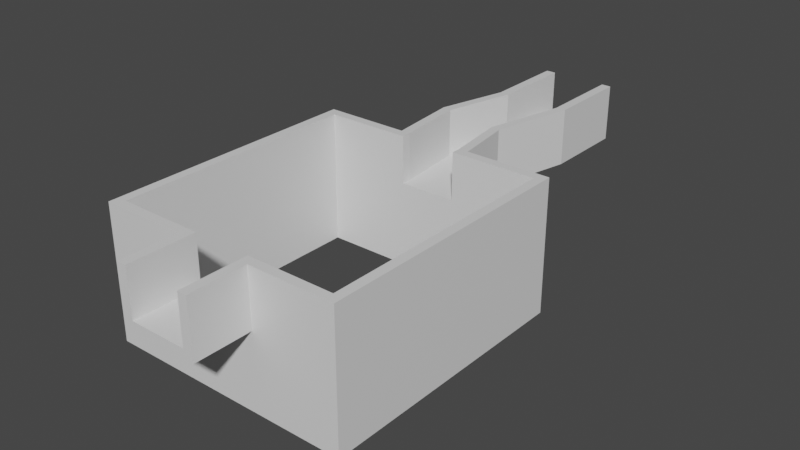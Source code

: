 # Source: Level_0.blend  (saved by Blender 3.1.7; exported with 4.5.12 LTS)
import bpy
from mathutils import Matrix  # noqa: F401  (used for matrix-valued properties, if any)

bpy.ops.wm.read_factory_settings(use_empty=True)
scene = bpy.context.scene
scene.name = 'Scene'

# ---- collections
col_collection = bpy.data.collections.new('Collection'); scene.collection.children.link(col_collection)

# ---- materials (node trees are filled in below, after node groups)
mat_material = bpy.data.materials.new('Material')
mat_material.alpha_threshold = 0.0
mat_material.line_color = (0.0, 0.0, 0.0, 1.0)

# ---- material node trees
mat_material.use_nodes = True; mat_material.node_tree.nodes.clear()
_N = mat_material.node_tree.nodes; _L = mat_material.node_tree.links
n0 = _N.new('ShaderNodeOutputMaterial'); n0.name = 'Material Output'; n0.location = (300, 300)
n1 = _N.new('ShaderNodeBsdfPrincipled'); n1.name = 'Principled BSDF'; n1.location = (10, 300)
n1.distribution = 'GGX'
n1.subsurface_method = 'RANDOM_WALK_SKIN'
n1.inputs[2].default_value = 0.4
n1.inputs[3].default_value = 1.45
n1.inputs[27].default_value = (0.0, 0.0, 0.0, 1.0)
n1.inputs[28].default_value = 1.0
_L.new(n1.outputs[0], n0.inputs[0])
n0.is_active_output = True

# ---- world
world_world = bpy.data.worlds.new('World'); scene.world = world_world
world_world.use_nodes = True; world_world.node_tree.nodes.clear()
_N = world_world.node_tree.nodes; _L = world_world.node_tree.links
n0 = _N.new('ShaderNodeOutputWorld'); n0.name = 'World Output'; n0.location = (300, 300)
n1 = _N.new('ShaderNodeBackground'); n1.name = 'Background'; n1.location = (10, 300)
n1.inputs[0].default_value = (0.05088, 0.05088, 0.05088, 1.0)
_L.new(n1.outputs[0], n0.inputs[0])
n0.is_active_output = True
world_world.color = (0.05088, 0.05088, 0.05088)
world_world.use_sun_shadow = False
world_world.sun_shadow_jitter_overblur = 0.0

# ---- meshes
me_cube = bpy.data.meshes.new('Cube')
me_cube.from_pydata([(3.0, 1.0, 0.0), (3.0, 1.0, -1.0), (3.0, -1.0, 0.0), (3.0, -1.0, -1.0), (-3.0, 1.0, 0.0), (-3.0, 1.0, -1.0), (-3.0, -1.0, 0.0), (-3.0, -1.0, -1.0), (4.0, 1.0, 0.0), (4.0, 1.0, -1.0), (4.0, -1.0, 0.0), (4.0, -1.0, -1.0), (-4.0, 1.0, -1.0), (-4.0, -1.0, -1.0), (-4.0, -1.0, 0.0), (-4.0, 1.0, 0.0), (3.0, 1.0, 5.0), (3.0, -1.0, 5.0), (-3.0, -1.0, 5.0), (-3.0, 1.0, 5.0), (4.0, 1.0, 5.0), (4.0, -1.0, 5.0), (-4.0, -1.0, 5.0), (-4.0, 1.0, 5.0), (-3.0, -8.0, -1.0), (-3.0, -8.0, 0.0), (3.0, -8.0, 0.0), (3.0, -8.0, -1.0), (4.0, -8.0, 0.0), (4.0, -8.0, -1.0), (-4.0, -8.0, -1.0), (-4.0, -8.0, 0.0), (4.0, -8.0, 5.0), (3.0, -8.0, 5.0), (-4.0, -8.0, 5.0), (-3.0, -8.0, 5.0), (-4.954, -15.48, -1.0), (-4.954, -15.48, 0.0), (0.9544, -16.52, 0.0), (0.9544, -16.52, -1.0), (1.939, -16.69, 0.0), (1.939, -16.69, -1.0), (-5.939, -15.31, -1.0), (-5.939, -15.31, 0.0), (1.939, -16.69, 5.0), (0.9544, -16.52, 5.0), (-5.939, -15.31, 5.0), (-4.954, -15.48, 5.0), (-4.216, -22.89, -1.0), (-4.216, -22.89, 0.0), (1.784, -22.89, 0.0), (1.784, -22.89, -1.0), (2.784, -22.89, 0.0), (2.784, -22.89, -1.0), (-5.216, -22.89, -1.0), (-5.216, -22.89, 0.0), (2.784, -22.89, 5.0), (1.784, -22.89, 5.0), (-5.216, -22.89, 5.0), (-4.216, -22.89, 5.0), (-4.216, -23.89, -1.0), (-4.216, -23.89, 0.0), (1.784, -23.89, 0.0), (1.784, -23.89, -1.0), (2.784, -23.89, 0.0), (2.784, -23.89, -1.0), (-5.216, -23.89, -1.0), (-5.216, -23.89, 0.0), (2.784, -23.89, 5.0), (1.784, -23.89, 5.0), (-5.216, -23.89, 5.0), (-4.216, -23.89, 5.0), (-13.22, -23.89, 5.0), (-13.22, -22.89, 5.0), (-13.22, -22.89, 0.0), (-13.22, -23.89, 0.0), (-13.22, -23.89, -1.0), (-13.22, -22.89, -1.0), (10.78, -22.89, 0.0), (10.78, -22.89, -1.0), (10.78, -22.89, 5.0), (10.78, -23.89, 0.0), (10.78, -23.89, -1.0), (10.78, -23.89, 5.0), (11.78, -22.89, 0.0), (11.78, -22.89, -1.0), (11.78, -22.89, 5.0), (11.78, -23.89, 0.0), (11.78, -23.89, -1.0), (11.78, -23.89, 5.0), (-14.22, -23.89, 5.0), (-14.22, -22.89, 5.0), (-14.22, -22.89, 0.0), (-14.22, -23.89, 0.0), (-14.22, -23.89, -1.0), (-14.22, -22.89, -1.0), (-4.216, -22.89, -9.0), (1.784, -22.89, -9.0), (2.784, -22.89, -9.0), (-5.216, -23.89, -9.0), (-5.216, -22.89, -9.0), (-4.216, -23.89, -9.0), (1.784, -23.89, -9.0), (2.784, -23.89, -9.0), (-13.22, -23.89, -9.0), (-13.22, -22.89, -9.0), (10.78, -22.89, -9.0), (10.78, -23.89, -9.0), (11.78, -22.89, -9.0), (11.78, -23.89, -9.0), (-14.22, -23.89, -9.0), (-14.22, -22.89, -9.0), (-13.22, -49.89, 0.0), (-14.22, -49.89, 0.0), (-13.22, -49.89, -1.0), (-13.22, -49.89, 5.0), (10.78, -49.89, 0.0), (10.78, -49.89, -1.0), (10.78, -49.89, 5.0), (11.78, -49.89, 0.0), (11.78, -49.89, -1.0), (11.78, -49.89, 5.0), (-14.22, -49.89, -1.0), (-14.22, -49.89, 5.0), (11.78, -49.89, -9.0), (10.78, -49.89, -9.0), (-14.22, -49.89, -9.0), (-13.22, -49.89, -9.0), (-13.22, -50.89, 0.0), (-14.22, -50.89, 0.0), (-13.22, -50.89, -1.0), (-13.22, -50.89, 5.0), (10.78, -50.89, 0.0), (10.78, -50.89, -1.0), (10.78, -50.89, 5.0), (11.78, -50.89, 0.0), (11.78, -50.89, -1.0), (11.78, -50.89, 5.0), (-14.22, -50.89, -1.0), (-14.22, -50.89, 5.0), (11.78, -50.89, -9.0), (10.78, -50.89, -9.0), (-14.22, -50.89, -9.0), (-13.22, -50.89, -9.0), (-4.216, -49.89, -1.0), (-4.216, -49.89, 0.0), (1.784, -49.89, 0.0), (1.784, -49.89, -1.0), (2.784, -49.89, 0.0), (2.784, -49.89, -1.0), (-5.216, -49.89, -1.0), (-5.216, -49.89, 0.0), (2.784, -49.89, 5.0), (1.784, -49.89, 5.0), (-5.216, -49.89, 5.0), (-4.216, -49.89, 5.0), (-4.216, -50.89, -1.0), (-4.216, -50.89, 0.0), (1.784, -50.89, 0.0), (1.784, -50.89, -1.0), (2.784, -50.89, 0.0), (2.784, -50.89, -1.0), (-5.216, -50.89, -1.0), (-5.216, -50.89, 0.0), (2.784, -50.89, 5.0), (1.784, -50.89, 5.0), (-5.216, -50.89, 5.0), (-4.216, -50.89, 5.0), (-4.216, -49.89, -9.0), (1.784, -49.89, -9.0), (2.784, -49.89, -9.0), (-5.216, -49.89, -9.0), (-4.216, -50.89, -9.0), (1.784, -50.89, -9.0), (2.784, -50.89, -9.0), (-5.216, -50.89, -9.0), (-4.216, -56.89, -1.0), (-4.216, -56.89, 0.0), (1.784, -56.89, 0.0), (1.784, -56.89, -1.0), (2.784, -56.89, 0.0), (2.784, -56.89, -1.0), (-5.216, -56.89, -1.0), (-5.216, -56.89, 0.0), (1.784, -56.89, 5.0), (2.784, -56.89, 5.0), (-5.216, -56.89, 5.0), (-4.216, -56.89, 5.0)], [], [(0, 4, 6, 2), (18, 22, 34, 35), (5, 7, 13, 12), (5, 1, 3, 7), (14, 13, 30, 31), (5, 4, 0, 1), (9, 8, 10, 11), (1, 0, 8, 9), (3, 1, 9, 11), (4, 15, 23, 19), (13, 14, 15, 12), (21, 17, 33, 32), (4, 5, 12, 15), (13, 7, 24, 30), (16, 17, 21, 20), (18, 19, 23, 22), (6, 4, 19, 18), (8, 0, 16, 20), (0, 2, 17, 16), (17, 2, 26, 33), (10, 8, 20, 21), (15, 14, 22, 23), (35, 34, 46, 47), (29, 28, 40, 41), (25, 35, 47, 37), (31, 30, 42, 43), (32, 33, 45, 44), (7, 3, 27, 24), (10, 21, 32, 28), (22, 14, 31, 34), (3, 11, 29, 27), (6, 18, 35, 25), (2, 6, 25, 26), (11, 10, 28, 29), (45, 38, 50, 57), (38, 37, 49, 50), (40, 44, 56, 52), (39, 41, 53, 51), (46, 43, 55, 58), (30, 24, 36, 42), (34, 31, 43, 46), (27, 29, 41, 39), (28, 32, 44, 40), (26, 25, 37, 38), (33, 26, 38, 45), (24, 27, 39, 36), (50, 49, 61, 62), (60, 66, 99, 101), (76, 75, 112, 114), (55, 54, 77, 74), (85, 88, 109, 108), (36, 39, 51, 48), (44, 45, 57, 56), (43, 42, 54, 55), (37, 47, 59, 49), (41, 40, 52, 53), (47, 46, 58, 59), (42, 36, 48, 54), (63, 62, 61, 60), (62, 63, 65, 64), (62, 64, 68, 69), (60, 61, 67, 66), (67, 61, 71, 70), (57, 50, 62, 69), (53, 79, 106, 98), (56, 57, 69, 68), (66, 67, 75, 76), (49, 59, 71, 61), (56, 68, 83, 80), (59, 58, 70, 71), (74, 77, 95, 92), (87, 89, 121, 119), (67, 70, 72, 75), (54, 48, 96, 100), (58, 55, 74, 73), (70, 58, 73, 72), (109, 88, 120, 124), (79, 85, 108, 106), (68, 64, 81, 83), (52, 56, 80, 78), (64, 65, 82, 81), (53, 52, 78, 79), (84, 86, 89, 87), (85, 84, 87, 88), (79, 78, 84, 85), (80, 83, 89, 86), (89, 83, 118, 121), (78, 80, 86, 84), (91, 92, 93, 90), (92, 95, 94, 93), (93, 94, 122, 113), (73, 74, 92, 91), (65, 63, 102, 103), (72, 73, 91, 90), (103, 98, 106, 107), (97, 98, 103, 102), (100, 96, 101, 99), (96, 97, 102, 101), (100, 99, 104, 105), (107, 106, 108, 109), (105, 104, 110, 111), (82, 65, 103, 107), (48, 51, 97, 96), (95, 77, 105, 111), (66, 76, 104, 99), (77, 54, 100, 105), (94, 95, 111, 110), (63, 60, 101, 102), (51, 53, 98, 97), (88, 87, 119, 120), (121, 118, 134, 137), (124, 120, 136, 140), (126, 127, 143, 142), (125, 124, 140, 141), (119, 121, 137, 135), (90, 93, 113, 123), (94, 110, 126, 122), (75, 72, 115, 112), (104, 76, 114, 127), (81, 82, 117, 116), (107, 109, 124, 125), (83, 81, 116, 118), (110, 104, 127, 126), (72, 90, 123, 115), (82, 107, 125, 117), (130, 138, 142, 143), (130, 128, 129, 138), (132, 133, 136, 135), (134, 132, 135, 137), (128, 131, 139, 129), (136, 133, 141, 140), (122, 126, 142, 138), (113, 122, 138, 129), (123, 113, 129, 139), (150, 171, 127, 114), (149, 117, 125, 170), (120, 119, 135, 136), (115, 123, 139, 131), (147, 144, 145, 146), (146, 148, 149, 147), (146, 153, 152, 148), (144, 150, 151, 145), (151, 154, 155, 145), (161, 160, 180, 181), (157, 167, 187, 177), (163, 162, 182, 183), (164, 165, 184, 185), (156, 159, 179, 176), (157, 158, 146, 145), (157, 167, 155, 145), (158, 165, 153, 146), (167, 166, 154, 155), (165, 164, 152, 153), (149, 170, 169, 147), (147, 169, 168, 144), (161, 159, 173, 174), (144, 168, 171, 150), (159, 156, 172, 173), (156, 162, 175, 172), (151, 150, 114, 112), (149, 148, 116, 117), (160, 161, 133, 132), (162, 163, 128, 130), (143, 175, 162, 130), (131, 128, 163, 166), (151, 112, 115, 154), (154, 115, 131, 166), (152, 118, 116, 148), (164, 160, 132, 134), (164, 134, 118, 152), (161, 174, 141, 133), (179, 178, 177, 176), (178, 179, 181, 180), (178, 180, 185, 184), (176, 177, 183, 182), (183, 177, 187, 186), (167, 166, 186, 187), (162, 156, 176, 182), (166, 163, 183, 186), (159, 161, 181, 179), (160, 164, 185, 180), (158, 157, 177, 178), (165, 158, 178, 184)])
_uv = me_cube.uv_layers.new(name='UVMap')
_uv.uv.foreach_set('vector', [0.625, 0.5, 0.875, 0.5, 0.875, 0.75, 0.625, 0.75, 0.875, 0.75, 0.875, 0.75, 0.875, 0.75, 0.875, 0.75, 0.125, 0.5, 0.125, 0.75, 0.125, 0.75, 0.125, 0.5, 0.125, 0.5, 0.375, 0.5, 0.375, 0.75, 0.125, 0.75, 0.625, 0.0, 0.375, 0.0, 0.375, 0.0, 0.625, 0.0, 0.375, 0.25, 0.625, 0.25, 0.625, 0.5, 0.375, 0.5, 0.375, 0.5, 0.625, 0.5, 0.625, 0.75, 0.375, 0.75, 0.375, 0.5, 0.625, 0.5, 0.625, 0.5, 0.375, 0.5, 0.375, 0.75, 0.375, 0.5, 0.375, 0.5, 0.375, 0.75, 0.625, 0.25, 0.625, 0.25, 0.625, 0.25, 0.625, 0.25, 0.375, 0.0, 0.625, 0.0, 0.625, 0.25, 0.375, 0.25, 0.625, 0.75, 0.625, 0.75, 0.625, 0.75, 0.625, 0.75, 0.625, 0.25, 0.375, 0.25, 0.375, 0.25, 0.625, 0.25, 0.125, 0.75, 0.125, 0.75, 0.125, 0.75, 0.125, 0.75, 0.625, 0.5, 0.625, 0.75, 0.625, 0.75, 0.625, 0.5, 0.875, 0.75, 0.875, 0.5, 0.875, 0.5, 0.875, 0.75, 0.875, 0.75, 0.875, 0.5, 0.875, 0.5, 0.875, 0.75, 0.625, 0.5, 0.625, 0.5, 0.625, 0.5, 0.625, 0.5, 0.625, 0.5, 0.625, 0.75, 0.625, 0.75, 0.625, 0.5, 0.625, 0.75, 0.625, 0.75, 0.625, 0.75, 0.625, 0.75, 0.625, 0.75, 0.625, 0.5, 0.625, 0.5, 0.625, 0.75, 0.625, 0.25, 0.625, 0.0, 0.625, 0.0, 0.625, 0.25, 0.875, 0.75, 0.875, 0.75, 0.875, 0.75, 0.875, 0.75, 0.375, 0.75, 0.625, 0.75, 0.625, 0.75, 0.375, 0.75, 0.875, 0.75, 0.875, 0.75, 0.875, 0.75, 0.875, 0.75, 0.625, 0.0, 0.375, 0.0, 0.375, 0.0, 0.625, 0.0, 0.625, 0.75, 0.625, 0.75, 0.625, 0.75, 0.625, 0.75, 0.125, 0.75, 0.375, 0.75, 0.375, 0.75, 0.125, 0.75, 0.625, 0.75, 0.625, 0.75, 0.625, 0.75, 0.625, 0.75, 0.625, 0.0, 0.625, 0.0, 0.625, 0.0, 0.625, 0.0, 0.375, 0.75, 0.375, 0.75, 0.375, 0.75, 0.375, 0.75, 0.875, 0.75, 0.875, 0.75, 0.875, 0.75, 0.875, 0.75, 0.625, 0.75, 0.875, 0.75, 0.875, 0.75, 0.625, 0.75, 0.375, 0.75, 0.625, 0.75, 0.625, 0.75, 0.375, 0.75, 0.625, 0.75, 0.625, 0.75, 0.625, 0.75, 0.625, 0.75, 0.625, 0.75, 0.875, 0.75, 0.875, 0.75, 0.625, 0.75, 0.625, 0.75, 0.625, 0.75, 0.625, 0.75, 0.625, 0.75, 0.375, 0.75, 0.375, 0.75, 0.375, 0.75, 0.375, 0.75, 0.625, 0.0, 0.625, 0.0, 0.625, 0.0, 0.625, 0.0, 0.125, 0.75, 0.125, 0.75, 0.125, 0.75, 0.125, 0.75, 0.625, 0.0, 0.625, 0.0, 0.625, 0.0, 0.625, 0.0, 0.375, 0.75, 0.375, 0.75, 0.375, 0.75, 0.375, 0.75, 0.625, 0.75, 0.625, 0.75, 0.625, 0.75, 0.625, 0.75, 0.625, 0.75, 0.875, 0.75, 0.875, 0.75, 0.625, 0.75, 0.625, 0.75, 0.625, 0.75, 0.625, 0.75, 0.625, 0.75, 0.125, 0.75, 0.375, 0.75, 0.375, 0.75, 0.125, 0.75, 0.625, 0.75, 0.875, 0.75, 0.875, 0.75, 0.625, 0.75, 0.375, 1.0, 0.375, 1.0, 0.375, 1.0, 0.375, 1.0, 0.375, 1.0, 0.625, 1.0, 0.625, 1.0, 0.375, 1.0, 0.625, 0.0, 0.375, 0.0, 0.375, 0.0, 0.625, 0.0, 0.375, 0.75, 0.375, 0.75, 0.375, 0.75, 0.375, 0.75, 0.125, 0.75, 0.375, 0.75, 0.375, 0.75, 0.125, 0.75, 0.625, 0.75, 0.625, 0.75, 0.625, 0.75, 0.625, 0.75, 0.625, 0.0, 0.375, 0.0, 0.375, 0.0, 0.625, 0.0, 0.875, 0.75, 0.875, 0.75, 0.875, 0.75, 0.875, 0.75, 0.375, 0.75, 0.625, 0.75, 0.625, 0.75, 0.375, 0.75, 0.875, 0.75, 0.875, 0.75, 0.875, 0.75, 0.875, 0.75, 0.125, 0.75, 0.125, 0.75, 0.125, 0.75, 0.125, 0.75, 0.375, 0.75, 0.625, 0.75, 0.625, 1.0, 0.375, 1.0, 0.625, 0.75, 0.375, 0.75, 0.375, 0.75, 0.625, 0.75, 0.625, 0.75, 0.625, 0.75, 0.625, 0.75, 0.625, 0.75, 0.375, 1.0, 0.625, 1.0, 0.625, 1.0, 0.375, 1.0, 0.625, 1.0, 0.625, 1.0, 0.625, 1.0, 0.625, 1.0, 0.625, 0.75, 0.625, 0.75, 0.625, 0.75, 0.625, 0.75, 0.375, 0.75, 0.375, 0.75, 0.375, 0.75, 0.375, 0.75, 0.625, 0.75, 0.625, 0.75, 0.625, 0.75, 0.625, 0.75, 0.375, 1.0, 0.625, 1.0, 0.625, 1.0, 0.375, 1.0, 0.875, 0.75, 0.875, 0.75, 0.875, 0.75, 0.875, 0.75, 0.625, 0.75, 0.625, 0.75, 0.625, 0.75, 0.625, 0.75, 0.875, 0.75, 0.875, 0.75, 0.875, 0.75, 0.875, 0.75, 0.625, 0.0, 0.375, 0.0, 0.375, 0.0, 0.625, 0.0, 0.625, 0.75, 0.625, 0.75, 0.625, 0.75, 0.625, 0.75, 0.625, 1.0, 0.625, 1.0, 0.625, 1.0, 0.625, 1.0, 0.125, 0.75, 0.125, 0.75, 0.125, 0.75, 0.125, 0.75, 0.625, 0.0, 0.625, 0.0, 0.625, 0.0, 0.625, 0.0, 0.875, 0.75, 0.875, 0.75, 0.875, 0.75, 0.875, 0.75, 0.375, 0.75, 0.375, 0.75, 0.375, 0.75, 0.375, 0.75, 0.375, 0.75, 0.375, 0.75, 0.375, 0.75, 0.375, 0.75, 0.625, 0.75, 0.625, 0.75, 0.625, 0.75, 0.625, 0.75, 0.625, 0.75, 0.625, 0.75, 0.625, 0.75, 0.625, 0.75, 0.625, 0.75, 0.375, 0.75, 0.375, 0.75, 0.625, 0.75, 0.375, 0.75, 0.625, 0.75, 0.625, 0.75, 0.375, 0.75, 0.625, 0.75, 0.625, 0.75, 0.625, 0.75, 0.625, 0.75, 0.375, 0.75, 0.625, 0.75, 0.625, 0.75, 0.375, 0.75, 0.375, 0.75, 0.625, 0.75, 0.625, 0.75, 0.375, 0.75, 0.625, 0.75, 0.625, 0.75, 0.625, 0.75, 0.625, 0.75, 0.625, 0.75, 0.625, 0.75, 0.625, 0.75, 0.625, 0.75, 0.625, 0.75, 0.625, 0.75, 0.625, 0.75, 0.625, 0.75, 0.625, 0.0, 0.625, 0.0, 0.625, 0.0, 0.625, 0.0, 0.625, 0.0, 0.375, 0.0, 0.375, 0.0, 0.625, 0.0, 0.625, 0.0, 0.375, 0.0, 0.375, 0.0, 0.625, 0.0, 0.625, 0.0, 0.625, 0.0, 0.625, 0.0, 0.625, 0.0, 0.375, 0.75, 0.375, 0.75, 0.375, 0.75, 0.375, 0.75, 0.875, 0.75, 0.875, 0.75, 0.875, 0.75, 0.875, 0.75, 0.375, 0.75, 0.375, 0.75, 0.375, 0.75, 0.375, 0.75, 0.375, 0.75, 0.375, 0.75, 0.375, 0.75, 0.375, 0.75, 0.125, 0.75, 0.125, 0.75, 0.125, 0.75, 0.125, 0.75, 0.125, 0.75, 0.375, 0.75, 0.375, 0.75, 0.125, 0.75, 0.125, 0.75, 0.125, 0.75, 0.125, 0.75, 0.125, 0.75, 0.375, 0.75, 0.375, 0.75, 0.375, 0.75, 0.375, 0.75, 0.125, 0.75, 0.125, 0.75, 0.125, 0.75, 0.125, 0.75, 0.375, 0.75, 0.375, 0.75, 0.375, 0.75, 0.375, 0.75, 0.125, 0.75, 0.375, 0.75, 0.375, 0.75, 0.125, 0.75, 0.375, 0.0, 0.375, 0.0, 0.375, 0.0, 0.375, 0.0, 0.375, 1.0, 0.375, 1.0, 0.375, 1.0, 0.375, 1.0, 0.375, 0.0, 0.375, 0.0, 0.375, 0.0, 0.375, 0.0, 0.375, 0.0, 0.375, 0.0, 0.375, 0.0, 0.375, 0.0, 0.375, 0.75, 0.375, 1.0, 0.375, 1.0, 0.375, 0.75, 0.375, 0.75, 0.375, 0.75, 0.375, 0.75, 0.375, 0.75, 0.375, 0.75, 0.625, 0.75, 0.625, 0.75, 0.375, 0.75, 0.625, 0.75, 0.625, 0.75, 0.625, 0.75, 0.625, 0.75, 0.375, 0.75, 0.375, 0.75, 0.375, 0.75, 0.375, 0.75, 0.125, 0.75, 0.125, 0.75, 0.125, 0.75, 0.125, 0.75, 0.375, 0.75, 0.375, 0.75, 0.375, 0.75, 0.375, 0.75, 0.625, 0.75, 0.625, 0.75, 0.625, 0.75, 0.625, 0.75, 0.625, 0.0, 0.625, 0.0, 0.625, 0.0, 0.625, 0.0, 0.375, 0.0, 0.375, 0.0, 0.375, 0.0, 0.375, 0.0, 0.625, 1.0, 0.625, 1.0, 0.625, 1.0, 0.625, 1.0, 0.375, 1.0, 0.375, 1.0, 0.375, 1.0, 0.375, 1.0, 0.625, 0.75, 0.375, 0.75, 0.375, 0.75, 0.625, 0.75, 0.375, 0.75, 0.375, 0.75, 0.375, 0.75, 0.375, 0.75, 0.625, 0.75, 0.625, 0.75, 0.625, 0.75, 0.625, 0.75, 0.125, 0.75, 0.125, 0.75, 0.125, 0.75, 0.125, 0.75, 0.875, 0.75, 0.875, 0.75, 0.875, 0.75, 0.875, 0.75, 0.375, 0.75, 0.375, 0.75, 0.375, 0.75, 0.375, 0.75, 0.375, 1.0, 0.375, 1.0, 0.375, 1.0, 0.375, 1.0, 0.375, 1.0, 0.625, 1.0, 0.625, 1.0, 0.375, 1.0, 0.625, 0.75, 0.375, 0.75, 0.375, 0.75, 0.625, 0.75, 0.625, 0.75, 0.625, 0.75, 0.625, 0.75, 0.625, 0.75, 0.625, 1.0, 0.625, 1.0, 0.625, 1.0, 0.625, 1.0, 0.375, 0.75, 0.375, 0.75, 0.375, 0.75, 0.375, 0.75, 0.375, 0.0, 0.375, 0.0, 0.375, 0.0, 0.375, 0.0, 0.625, 0.0, 0.375, 0.0, 0.375, 0.0, 0.625, 0.0, 0.625, 0.0, 0.625, 0.0, 0.625, 0.0, 0.625, 0.0, 0.375, 1.0, 0.375, 1.0, 0.375, 1.0, 0.375, 1.0, 0.375, 0.75, 0.375, 0.75, 0.375, 0.75, 0.375, 0.75, 0.375, 0.75, 0.625, 0.75, 0.625, 0.75, 0.375, 0.75, 0.875, 0.75, 0.875, 0.75, 0.875, 0.75, 0.875, 0.75, 0.375, 0.75, 0.375, 1.0, 0.625, 1.0, 0.625, 0.75, 0.625, 0.75, 0.625, 0.75, 0.375, 0.75, 0.375, 0.75, 0.625, 0.75, 0.625, 0.75, 0.625, 0.75, 0.625, 0.75, 0.375, 1.0, 0.375, 1.0, 0.625, 1.0, 0.625, 1.0, 0.625, 1.0, 0.625, 1.0, 0.625, 1.0, 0.625, 1.0, 0.375, 0.75, 0.625, 0.75, 0.625, 0.75, 0.375, 0.75, 0.625, 1.0, 0.625, 1.0, 0.625, 1.0, 0.625, 1.0, 0.625, 1.0, 0.375, 1.0, 0.375, 1.0, 0.625, 1.0, 0.625, 0.75, 0.625, 0.75, 0.625, 0.75, 0.625, 0.75, 0.375, 1.0, 0.375, 0.75, 0.375, 0.75, 0.375, 1.0, 0.625, 1.0, 0.625, 0.75, 0.625, 0.75, 0.625, 1.0, 0.625, 1.0, 0.625, 1.0, 0.625, 1.0, 0.625, 1.0, 0.625, 0.75, 0.625, 0.75, 0.625, 0.75, 0.625, 0.75, 0.625, 1.0, 0.625, 1.0, 0.625, 1.0, 0.625, 1.0, 0.625, 0.75, 0.625, 0.75, 0.625, 0.75, 0.625, 0.75, 0.375, 0.75, 0.375, 0.75, 0.375, 0.75, 0.375, 0.75, 0.375, 0.75, 0.375, 0.75, 0.375, 1.0, 0.375, 1.0, 0.375, 0.75, 0.375, 0.75, 0.375, 0.75, 0.375, 0.75, 0.375, 1.0, 0.375, 1.0, 0.375, 1.0, 0.375, 1.0, 0.375, 0.75, 0.375, 1.0, 0.375, 1.0, 0.375, 0.75, 0.375, 1.0, 0.375, 1.0, 0.375, 1.0, 0.375, 1.0, 0.625, 1.0, 0.375, 1.0, 0.375, 1.0, 0.625, 1.0, 0.375, 0.75, 0.625, 0.75, 0.625, 0.75, 0.375, 0.75, 0.625, 0.75, 0.375, 0.75, 0.375, 0.75, 0.625, 0.75, 0.375, 1.0, 0.625, 1.0, 0.625, 1.0, 0.375, 1.0, 0.375, 1.0, 0.375, 1.0, 0.375, 1.0, 0.375, 1.0, 0.625, 1.0, 0.625, 1.0, 0.625, 1.0, 0.625, 1.0, 0.625, 1.0, 0.625, 1.0, 0.625, 1.0, 0.625, 1.0, 0.625, 1.0, 0.625, 1.0, 0.625, 1.0, 0.625, 1.0, 0.625, 0.75, 0.625, 0.75, 0.625, 0.75, 0.625, 0.75, 0.625, 0.75, 0.625, 0.75, 0.625, 0.75, 0.625, 0.75, 0.625, 0.75, 0.625, 0.75, 0.625, 0.75, 0.625, 0.75, 0.375, 0.75, 0.375, 0.75, 0.375, 0.75, 0.375, 0.75, 0.375, 0.75, 0.625, 0.75, 0.625, 1.0, 0.375, 1.0, 0.625, 0.75, 0.375, 0.75, 0.375, 0.75, 0.625, 0.75, 0.625, 0.75, 0.625, 0.75, 0.625, 0.75, 0.625, 0.75, 0.375, 1.0, 0.625, 1.0, 0.625, 1.0, 0.375, 1.0, 0.625, 1.0, 0.625, 1.0, 0.625, 1.0, 0.625, 1.0, 0.625, 1.0, 0.625, 1.0, 0.625, 1.0, 0.625, 1.0, 0.375, 1.0, 0.375, 1.0, 0.375, 1.0, 0.375, 1.0, 0.625, 1.0, 0.625, 1.0, 0.625, 1.0, 0.625, 1.0, 0.375, 0.75, 0.375, 0.75, 0.375, 0.75, 0.375, 0.75, 0.625, 0.75, 0.625, 0.75, 0.625, 0.75, 0.625, 0.75, 0.625, 0.75, 0.625, 1.0, 0.625, 1.0, 0.625, 0.75, 0.625, 0.75, 0.625, 0.75, 0.625, 0.75, 0.625, 0.75])
me_cube.materials.append(mat_material)
me_cube.use_remesh_preserve_volume = False
me_cube.use_remesh_preserve_attributes = False
me_cube.use_mirror_vertex_groups = False
me_cube.update()

# ---- objects
ob_level_0 = bpy.data.objects.new('Level_0', me_cube)

# ---- transforms, parenting, visibility, modifiers, constraints
ob_level_0.location = (0.0, 0.0, 0.0)
ob_level_0.lock_rotations_4d = False
ob_level_0.empty_display_type = 'ARROWS'
ob_level_0.lineart.crease_threshold = 0.0

# ---- collection membership
col_collection.objects.link(ob_level_0)

# ---- scene / render settings (as saved in the file)
scene.frame_start = 1; scene.frame_end = 250; scene.frame_set(1)
scene.render.engine = 'CYCLES'
scene.cycles.sampling_pattern = 'TABULATED_SOBOL'
scene.cycles.use_light_tree = False
scene.view_settings.view_transform = 'Filmic'
bpy.context.view_layer.update()

# ---- added for rendering (the .blend has no active camera and no usable light): camera, sun
cam_auto = bpy.data.cameras.new('AutoCamera')
cam_auto.lens = 50.0
cam_auto.sensor_width = 36.0
cam_auto.clip_end = 1055.28
ob_auto_camera = bpy.data.objects.new('AutoCamera', cam_auto)
scene.collection.objects.link(ob_auto_camera)
ob_auto_camera.location = (58.9146, -100.103, 46.1041)
ob_auto_camera.rotation_euler = (1.09748, -7.21219e-08, 0.694738)
scene.camera = ob_auto_camera
light_auto_sun = bpy.data.lights.new('AutoSun', 'SUN')
light_auto_sun.energy = 3.0
light_auto_sun.angle = 0.0523599
ob_auto_sun = bpy.data.objects.new('AutoSun', light_auto_sun)
scene.collection.objects.link(ob_auto_sun)
ob_auto_sun.rotation_euler = (0.872665, 0.174533, 0.523599)
bpy.context.view_layer.update()
